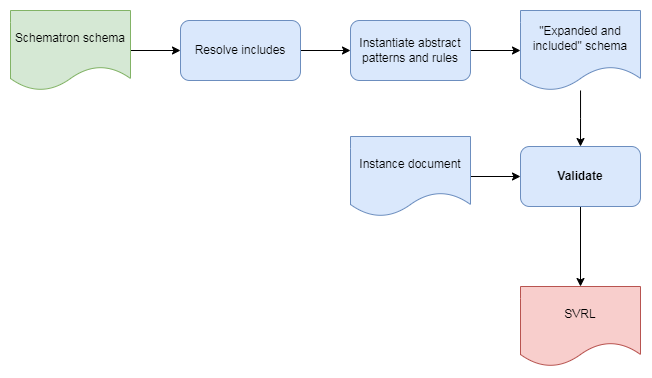

The diagram above was exported from draw.io. Its source (the exported page's mxGraphModel, read from the mxfile embedded in the PNG):
<mxGraphModel dx="1077" dy="585" grid="1" gridSize="10" guides="1" tooltips="1" connect="1" arrows="1" fold="1" page="1" pageScale="1" pageWidth="1169" pageHeight="827" math="0" shadow="0">
  <root>
    <mxCell id="0" />
    <mxCell id="1" parent="0" />
    <mxCell id="gVzRcl7ZZSTTWiIAZlMy-3" style="edgeStyle=orthogonalEdgeStyle;rounded=0;orthogonalLoop=1;jettySize=auto;html=1;" parent="1" source="gVzRcl7ZZSTTWiIAZlMy-1" target="gVzRcl7ZZSTTWiIAZlMy-2" edge="1">
      <mxGeometry relative="1" as="geometry" />
    </mxCell>
    <mxCell id="gVzRcl7ZZSTTWiIAZlMy-1" value="Schematron schema" style="shape=document;whiteSpace=wrap;html=1;boundedLbl=1;fillColor=#d5e8d4;strokeColor=#82b366;" parent="1" vertex="1">
      <mxGeometry x="220" y="374" width="120" height="80" as="geometry" />
    </mxCell>
    <mxCell id="gVzRcl7ZZSTTWiIAZlMy-6" value="" style="edgeStyle=orthogonalEdgeStyle;rounded=0;orthogonalLoop=1;jettySize=auto;html=1;" parent="1" source="gVzRcl7ZZSTTWiIAZlMy-2" target="gVzRcl7ZZSTTWiIAZlMy-5" edge="1">
      <mxGeometry relative="1" as="geometry" />
    </mxCell>
    <mxCell id="gVzRcl7ZZSTTWiIAZlMy-2" value="Resolve includes" style="rounded=1;whiteSpace=wrap;html=1;fillColor=#dae8fc;strokeColor=#6c8ebf;" parent="1" vertex="1">
      <mxGeometry x="390" y="384" width="120" height="60" as="geometry" />
    </mxCell>
    <mxCell id="gVzRcl7ZZSTTWiIAZlMy-8" value="" style="edgeStyle=orthogonalEdgeStyle;rounded=0;orthogonalLoop=1;jettySize=auto;html=1;" parent="1" source="gVzRcl7ZZSTTWiIAZlMy-5" target="gVzRcl7ZZSTTWiIAZlMy-7" edge="1">
      <mxGeometry relative="1" as="geometry" />
    </mxCell>
    <mxCell id="gVzRcl7ZZSTTWiIAZlMy-5" value="Instantiate abstract patterns and rules" style="whiteSpace=wrap;html=1;rounded=1;fillColor=#dae8fc;strokeColor=#6c8ebf;" parent="1" vertex="1">
      <mxGeometry x="560" y="384" width="120" height="60" as="geometry" />
    </mxCell>
    <mxCell id="gVzRcl7ZZSTTWiIAZlMy-22" value="" style="edgeStyle=orthogonalEdgeStyle;rounded=0;orthogonalLoop=1;jettySize=auto;html=1;" parent="1" source="gVzRcl7ZZSTTWiIAZlMy-7" edge="1">
      <mxGeometry relative="1" as="geometry">
        <mxPoint x="790" y="510" as="targetPoint" />
      </mxGeometry>
    </mxCell>
    <mxCell id="gVzRcl7ZZSTTWiIAZlMy-7" value="&quot;Expanded and included&quot; schema" style="shape=document;whiteSpace=wrap;html=1;boundedLbl=1;fillColor=#dae8fc;strokeColor=#6c8ebf;" parent="1" vertex="1">
      <mxGeometry x="730" y="374" width="120" height="80" as="geometry" />
    </mxCell>
    <mxCell id="gVzRcl7ZZSTTWiIAZlMy-16" style="edgeStyle=orthogonalEdgeStyle;rounded=0;orthogonalLoop=1;jettySize=auto;html=1;" parent="1" source="gVzRcl7ZZSTTWiIAZlMy-13" target="gVzRcl7ZZSTTWiIAZlMy-14" edge="1">
      <mxGeometry relative="1" as="geometry" />
    </mxCell>
    <mxCell id="gVzRcl7ZZSTTWiIAZlMy-13" value="Instance document" style="shape=document;whiteSpace=wrap;html=1;boundedLbl=1;fillColor=#dae8fc;strokeColor=#6c8ebf;" parent="1" vertex="1">
      <mxGeometry x="560" y="500" width="120" height="80" as="geometry" />
    </mxCell>
    <mxCell id="gVzRcl7ZZSTTWiIAZlMy-19" style="edgeStyle=orthogonalEdgeStyle;rounded=0;orthogonalLoop=1;jettySize=auto;html=1;entryX=0.5;entryY=0;entryDx=0;entryDy=0;" parent="1" source="gVzRcl7ZZSTTWiIAZlMy-14" target="gVzRcl7ZZSTTWiIAZlMy-18" edge="1">
      <mxGeometry relative="1" as="geometry" />
    </mxCell>
    <mxCell id="gVzRcl7ZZSTTWiIAZlMy-14" value="&lt;b&gt;Validate&lt;/b&gt;" style="whiteSpace=wrap;html=1;rounded=1;fillColor=#dae8fc;strokeColor=#6c8ebf;" parent="1" vertex="1">
      <mxGeometry x="730" y="510" width="120" height="60" as="geometry" />
    </mxCell>
    <mxCell id="gVzRcl7ZZSTTWiIAZlMy-18" value="SVRL" style="shape=document;whiteSpace=wrap;html=1;boundedLbl=1;fillColor=#f8cecc;strokeColor=#b85450;" parent="1" vertex="1">
      <mxGeometry x="730" y="650" width="120" height="80" as="geometry" />
    </mxCell>
  </root>
</mxGraphModel>